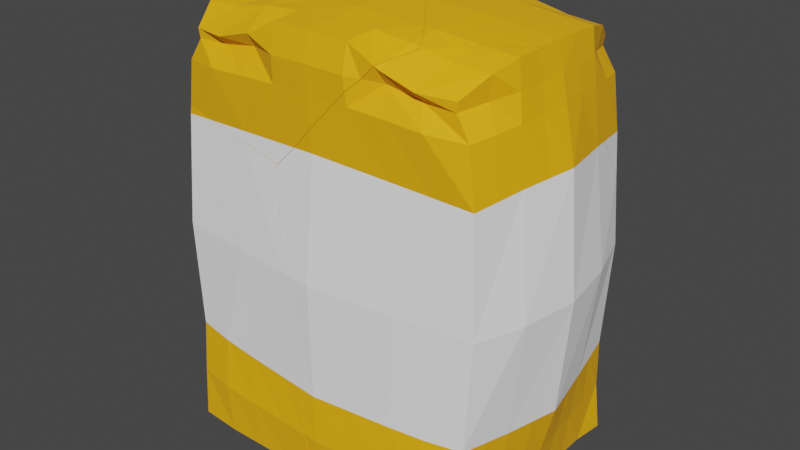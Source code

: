 # Source: Flour_broken.blend  (saved by Blender 2.82.7; exported with 4.5.12 LTS)
import bpy
from mathutils import Matrix  # noqa: F401  (used for matrix-valued properties, if any)

bpy.ops.wm.read_factory_settings(use_empty=True)
scene = bpy.context.scene
scene.name = 'Scene'

# ---- collections
col_collection = bpy.data.collections.new('Collection'); scene.collection.children.link(col_collection)

# ---- materials (node trees are filled in below, after node groups)
mat_material = bpy.data.materials.new('Material')
mat_material.alpha_threshold = 0.0
mat_material.use_transparent_shadow = False
mat_material.line_color = (0.0, 0.0, 0.0, 1.0)
mat_material_001 = bpy.data.materials.new('Material.001')
mat_material_001.use_transparent_shadow = False

# ---- material node trees
mat_material.use_nodes = True; mat_material.node_tree.nodes.clear()
_N = mat_material.node_tree.nodes; _L = mat_material.node_tree.links
n0 = _N.new('ShaderNodeOutputMaterial'); n0.name = 'Material Output'; n0.location = (300, 300)
n1 = _N.new('ShaderNodeBsdfPrincipled'); n1.name = 'Principled BSDF'; n1.location = (10, 300)
n1.distribution = 'GGX'
n1.subsurface_method = 'BURLEY'
n1.inputs[0].default_value = (1.0, 0.4568, 0.0, 1.0)
n1.inputs[2].default_value = 0.7486
n1.inputs[3].default_value = 1.45
n1.inputs[27].default_value = (0.0, 0.0, 0.0, 1.0)
n1.inputs[28].default_value = 1.0
_L.new(n1.outputs[0], n0.inputs[0])
n0.is_active_output = True
mat_material_001.use_nodes = True; mat_material_001.node_tree.nodes.clear()
_N = mat_material_001.node_tree.nodes; _L = mat_material_001.node_tree.links
n0 = _N.new('ShaderNodeOutputMaterial'); n0.name = 'Material Output'; n0.location = (300, 300)
n1 = _N.new('ShaderNodeBsdfPrincipled'); n1.name = 'Principled BSDF'; n1.location = (10, 300)
n1.distribution = 'GGX'
n1.subsurface_method = 'BURLEY'
n1.inputs[0].default_value = (1.0, 1.0, 1.0, 1.0)
n1.inputs[2].default_value = 0.8945
n1.inputs[3].default_value = 1.45
n1.inputs[27].default_value = (0.0, 0.0, 0.0, 1.0)
n1.inputs[28].default_value = 1.0
_L.new(n1.outputs[0], n0.inputs[0])
n0.is_active_output = True

# ---- world
world_world = bpy.data.worlds.new('World'); scene.world = world_world
world_world.use_nodes = True; world_world.node_tree.nodes.clear()
_N = world_world.node_tree.nodes; _L = world_world.node_tree.links
n0 = _N.new('ShaderNodeOutputWorld'); n0.name = 'World Output'; n0.location = (300, 300)
n1 = _N.new('ShaderNodeBackground'); n1.name = 'Background'; n1.location = (10, 300)
n1.inputs[0].default_value = (0.05088, 0.05088, 0.05088, 1.0)
_L.new(n1.outputs[0], n0.inputs[0])
n0.is_active_output = True
world_world.color = (0.05088, 0.05088, 0.05088)
world_world.use_sun_shadow = False
world_world.sun_shadow_jitter_overblur = 0.0

# ---- meshes
me_cube_cell_004 = bpy.data.meshes.new('Cube_cell.004')
me_cube_cell_004.from_pydata([(-0.8968, 1.248, -0.6618), (-0.8968, 1.248, 0.6582), (-6.872e-05, 1.424, 0.7079), (-1.013, 1.411, -0.001772), (-6.872e-05, 1.485, -0.001773), (-0.4545, 1.316, 0.7038), (-1.007, 1.4, -0.3332), (-1.007, 1.4, 0.3296), (-6.872e-05, 1.464, 0.3473), (-0.5273, 1.457, -0.001772), (-0.5205, 1.442, -0.3443), (-0.529, 0.7408, 0.6944), (-0.5205, 1.442, 0.3407), (-0.973, 1.054, 0.6622), (-0.6756, 1.255, 0.7074), (-0.9699, 1.355, -0.4965), (0.2519, 1.418, 0.7038), (-1.01, 1.408, 0.1639), (-6.872e-05, 1.444, 0.5178), (-6.872e-05, 1.475, -0.1763), (-0.2637, 1.471, -0.001772), (-0.252, 1.418, 0.7038), (-1.01, 1.408, -0.1675), (-0.973, 1.054, -0.6658), (-0.9699, 1.355, 0.493), (-0.6756, 1.255, -0.711), (-1.081, 1.086, -0.001771), (-6.872e-05, 1.093, 0.7319), (-6.872e-05, 1.475, 0.1728), (-0.77, 1.434, -0.001772), (-0.5239, 1.45, -0.173), (-0.5007, 1.415, -0.5156), (-0.2603, 1.453, -0.3476), (-0.7639, 1.419, -0.3387), (0.5006, 1.415, 0.5121), (0.2602, 1.453, 0.344), (-1.044, 1.076, 0.3395), (-1.044, 1.076, -0.343), (-0.7728, 0.7286, 0.6808), (-0.2645, 0.7515, 0.7063), (-0.5098, 1.076, 0.7185), (-0.5007, 1.415, 0.5121), (-0.5239, 1.45, 0.1695), (-0.2603, 1.453, 0.344), (-0.7639, 1.419, 0.3352), (-0.7669, 1.429, 0.1667), (-0.262, 1.462, 0.1711), (-0.2569, 1.436, 0.5149), (-0.259, 1.085, 0.7234), (-1.063, 1.081, -0.1724), (-1.011, 1.066, 0.5006), (0.2619, 1.462, 0.1711), (-0.7434, 1.368, -0.5124), (-0.262, 1.462, -0.1747), (-0.7669, 1.429, -0.1702), (0.2567, 1.436, 0.5149), (-1.063, 1.081, 0.1688), (-1.011, 1.066, -0.5042), (-0.7358, 1.064, 0.7168), (-0.7434, 1.368, 0.5089), (-0.8886, 1.189, 0.654), (-0.8886, 1.189, -0.6576), (-1.047, 1.249, -0.001772), (-6.872e-05, 1.257, 0.7428), (-1.026, 1.238, 0.3345), (-1.026, 1.238, -0.3381), (-0.4598, 1.233, 0.6529), (-0.2482, 1.251, 0.7367), (-1.036, 1.244, -0.1699), (-0.6769, 1.197, -0.6499), (-0.9476, 1.211, 0.4852), (0.248, 1.251, 0.7367), (-1.036, 1.244, 0.1664), (-0.9476, 1.211, -0.4887), (-0.6769, 1.197, 0.6464), (-0.1779, 0.6052, 0.4575), (0.2625, 1.466, 0.1072), (0.3113, 1.46, 0.1708), (0.03042, 1.473, -0.1761), (0.1794, 1.476, -0.001772), (0.443, 1.446, 0.3417), (0.509, 1.427, 0.4392), (-6.872e-05, 1.473, -0.2116), (-0.2576, 1.439, -0.4834), (-0.1278, 1.459, -0.3492), (-0.2924, 1.433, -0.518), (0.5515, 1.405, 0.5114), (0.472, 1.354, 0.6307), (0.4995, 1.367, 0.595), (0.4217, 1.332, 0.7038), (-0.4699, 1.349, -0.6436), (0.555, 1.396, 0.5254), (0.337, 1.243, 0.7015), (0.2534, 1.168, 0.7301), (0.1771, 1.087, 0.7261), (-0.5839, 1.28, -0.7094), (-0.5956, 1.21, -0.6524), (-0.7138, 1.113, -0.6942), (-0.7726, 1.062, -0.7119), (-6.872e-05, 0.9023, 0.724), (-0.1353, 0.7567, 0.7121), (-1.012, 0.7547, -0.6702), (-1.002, 0.7529, -0.6708), (-1.01, 0.7657, 0.6665), (-0.8068, 0.7269, 0.679), (-1.022, 0.757, -0.6213), (-1.046, 0.7624, -0.5111), (-1.079, 0.7701, -0.3521), (-1.078, 0.7759, 0.3484), (-1.045, 0.7709, 0.5074), (-1.112, 0.7779, -0.177), (-1.144, 0.7856, -0.00177), (-1.111, 0.7808, 0.1734), (-0.5326, 0.6747, 0.6992), (-0.3757, 0.6449, 0.709), (-0.2653, 0.6239, 0.7177), (0.2625, 1.466, 0.1072), (0.3113, 1.46, 0.1708), (-6.872e-05, 1.473, -0.2116), (0.03042, 1.473, -0.1761), (0.1794, 1.476, -0.001772), (0.443, 1.446, 0.3417), (0.509, 1.427, 0.4392), (-0.2576, 1.439, -0.4834), (-0.1278, 1.459, -0.3492), (-0.2924, 1.433, -0.518), (0.5515, 1.405, 0.5114), (0.4217, 1.332, 0.7038), (0.472, 1.354, 0.6307), (0.555, 1.396, 0.5254), (0.4995, 1.367, 0.595), (0.337, 1.243, 0.7015), (-0.4699, 1.349, -0.6436), (0.2534, 1.168, 0.7301), (0.1771, 1.087, 0.7261), (-0.5839, 1.28, -0.7094), (-0.5956, 1.21, -0.6524), (-0.7138, 1.113, -0.6942), (-0.7726, 1.062, -0.7119), (-6.872e-05, 0.9023, 0.724), (-0.1353, 0.7567, 0.7121), (-1.002, 0.7529, -0.6708), (-1.012, 0.7547, -0.6702), (-1.01, 0.7657, 0.6665), (-0.8068, 0.7269, 0.679), (-1.022, 0.757, -0.6213), (-1.046, 0.7624, -0.5111), (-1.079, 0.7701, -0.3521), (-1.045, 0.7709, 0.5074), (-1.078, 0.7759, 0.3484), (-1.112, 0.7779, -0.177), (-1.144, 0.7856, -0.00177), (-1.111, 0.7808, 0.1734), (-0.5326, 0.6747, 0.6992), (-0.3757, 0.6449, 0.709), (-0.2653, 0.6239, 0.7177)], [], [(59, 24, 1, 14), (74, 14, 1, 60), (73, 15, 0, 61), (72, 17, 3, 62), (71, 16, 2, 63), (55, 18, 2, 16), (54, 22, 3, 29), (53, 30, 9, 20), (52, 15, 6, 33), (51, 28, 8, 35), (70, 24, 7, 64), (69, 25, 135, 136), (68, 22, 6, 65), (67, 21, 5, 66), (47, 41, 5, 21), (46, 42, 12, 43), (45, 17, 7, 44), (42, 45, 44, 12), (9, 29, 45, 42), (29, 3, 17, 45), (28, 46, 43, 8), (4, 20, 46, 28), (20, 9, 42, 46), (18, 47, 21, 2), (8, 43, 47, 18), (43, 12, 41, 47), (39, 48, 40, 11), (63, 2, 21, 67), (62, 3, 22, 68), (61, 0, 25, 69), (60, 1, 24, 70), (31, 52, 33, 10), (25, 0, 15, 52), (19, 53, 20, 4), (32, 10, 30, 53), (30, 54, 29, 9), (10, 33, 54, 30), (33, 6, 22, 54), (34, 55, 16, 127, 128), (35, 8, 18, 55), (64, 7, 17, 72), (65, 6, 15, 73), (38, 58, 13, 143, 144), (11, 40, 58, 38), (66, 5, 14, 74), (41, 59, 14, 5), (12, 44, 59, 41), (44, 7, 24, 59), (40, 66, 74, 58), (37, 65, 73, 57), (36, 64, 72, 56), (13, 60, 70, 50), (23, 61, 69, 137, 138), (26, 62, 68, 49), (27, 63, 67, 48), (48, 67, 66, 40), (49, 68, 65, 37), (50, 70, 64, 36), (56, 72, 62, 26), (57, 73, 61, 23), (58, 74, 60, 13), (130, 87, 89, 92, 133, 94, 139, 100, 155, 75, 129), (118, 124, 32, 53, 19), (124, 123, 32), (110, 151, 26, 49), (153, 154, 115, 140, 39, 11), (116, 120, 4, 28, 51), (136, 137, 69), (155, 114, 113, 104, 103, 148, 149, 152, 111, 150, 147, 146, 145, 142, 141, 75), (101, 105, 106, 57, 23), (107, 110, 49, 37), (99, 134, 27), (151, 112, 56, 26), (123, 125, 31, 10, 32), (128, 88, 91, 126, 34), (112, 108, 36, 56), (109, 143, 13, 50), (132, 135, 25, 52, 31), (126, 122, 34), (108, 109, 50, 36), (121, 117, 51, 35), (93, 131, 71), (125, 132, 31), (134, 93, 71, 63, 27), (122, 121, 35, 55, 34), (144, 153, 11, 38), (117, 116, 51), (131, 127, 16, 71), (106, 107, 37, 57), (138, 102, 101, 23), (120, 119, 19, 4), (119, 118, 19), (140, 99, 27, 48, 39), (85, 83, 84, 82, 78, 79, 76, 77, 80, 81, 86, 129, 75, 141, 98, 97, 96, 95, 90)])
me_cube_cell_004.polygons.foreach_set('material_index', [0, 0, 0, 0, 0, 0, 0, 0, 0, 0, 0, 0, 0, 0, 0, 0, 0, 0, 0, 0, 0, 0, 0, 0, 0, 0, 0, 0, 0, 0, 0, 0, 0, 0, 0, 0, 0, 0, 0, 0, 0, 0, 0, 0, 0, 0, 0, 0, 0, 0, 0, 0, 0, 0, 0, 0, 0, 0, 0, 0, 0, 0, 0, 0, 0, 1, 0, 0, 0, 0, 0, 0, 0, 0, 0, 0, 0, 0, 0, 0, 0, 0, 0, 0, 0, 1, 0, 0, 0, 0, 0, 0, 0, 0])
_k = set([(76, 77), (76, 79), (77, 80), (78, 79), (78, 82), (80, 81), (81, 86), (82, 84), (83, 84), (83, 85), (85, 90), (86, 129), (87, 89), (87, 130), (88, 91), (88, 128), (89, 92), (90, 95), (91, 126), (92, 133), (93, 131), (93, 134), (94, 133), (94, 139), (95, 96), (96, 97), (97, 98), (98, 141), (99, 134), (99, 140), (100, 139), (100, 155), (101, 102), (101, 105), (102, 138), (103, 104), (103, 148), (104, 113), (105, 106), (106, 107), (107, 110), (108, 109), (108, 112), (109, 143), (110, 151), (111, 150), (111, 152), (112, 151), (113, 114), (114, 155), (115, 140), (115, 154), (116, 117), (116, 120), (117, 121), (118, 119), (118, 124), (119, 120), (121, 122), (122, 126), (123, 124), (123, 125), (125, 132), (127, 128), (127, 131), (129, 130), (132, 135), (135, 136), (136, 137), (137, 138), (141, 142), (142, 145), (143, 144), (144, 153), (145, 146), (146, 147), (147, 150), (148, 149), (149, 152), (153, 154)])
me_cube_cell_004.attributes.new('sharp_edge', 'BOOLEAN', 'EDGE').data.foreach_set('value', [ (min(e.vertices), max(e.vertices)) in _k for e in me_cube_cell_004.edges])
_uv = me_cube_cell_004.uv_layers.new(name='UVMap')
_uv.uv.foreach_set('vector', [0.8438, 0.7188, 0.875, 0.7188, 0.875, 0.75, 0.8438, 0.75, 0.6094, 0.9688, 0.625, 0.9688, 0.625, 1.0, 0.6094, 1.0, 0.6094, 0.2188, 0.625, 0.2188, 0.625, 0.25, 0.6094, 0.25, 0.6094, 0.09375, 0.625, 0.09375, 0.625, 0.125, 0.6094, 0.125, 0.6094, 0.8437, 0.625, 0.8438, 0.625, 0.875, 0.6094, 0.875, 0.7188, 0.7188, 0.75, 0.7188, 0.75, 0.75, 0.7188, 0.75, 0.8438, 0.5938, 0.875, 0.5938, 0.875, 0.625, 0.8438, 0.625, 0.7812, 0.5938, 0.8125, 0.5938, 0.8125, 0.625, 0.7812, 0.625, 0.8438, 0.5312, 0.875, 0.5312, 0.875, 0.5625, 0.8438, 0.5625, 0.7188, 0.6562, 0.75, 0.6562, 0.75, 0.6875, 0.7188, 0.6875, 0.6094, 0.03125, 0.625, 0.03125, 0.625, 0.0625, 0.6094, 0.0625, 0.6094, 0.2812, 0.625, 0.2812, 0.625, 0.2942, 0.6094, 0.293, 0.6094, 0.1562, 0.625, 0.1562, 0.625, 0.1875, 0.6094, 0.1875, 0.6094, 0.9062, 0.625, 0.9062, 0.625, 0.9375, 0.6094, 0.9375, 0.7812, 0.7188, 0.8125, 0.7188, 0.8125, 0.75, 0.7812, 0.75, 0.7812, 0.6562, 0.8125, 0.6562, 0.8125, 0.6875, 0.7812, 0.6875, 0.8438, 0.6562, 0.875, 0.6562, 0.875, 0.6875, 0.8438, 0.6875, 0.8125, 0.6562, 0.8438, 0.6562, 0.8438, 0.6875, 0.8125, 0.6875, 0.8125, 0.625, 0.8438, 0.625, 0.8438, 0.6562, 0.8125, 0.6562, 0.8438, 0.625, 0.875, 0.625, 0.875, 0.6562, 0.8438, 0.6562, 0.75, 0.6562, 0.7812, 0.6562, 0.7812, 0.6875, 0.75, 0.6875, 0.75, 0.625, 0.7812, 0.625, 0.7812, 0.6562, 0.75, 0.6562, 0.7812, 0.625, 0.8125, 0.625, 0.8125, 0.6562, 0.7812, 0.6562, 0.75, 0.7188, 0.7812, 0.7188, 0.7812, 0.75, 0.75, 0.75, 0.75, 0.6875, 0.7812, 0.6875, 0.7812, 0.7188, 0.75, 0.7188, 0.7812, 0.6875, 0.8125, 0.6875, 0.8125, 0.7188, 0.7812, 0.7188, 0.5625, 0.9062, 0.5938, 0.9062, 0.5938, 0.9375, 0.5625, 0.9375, 0.6094, 0.875, 0.625, 0.875, 0.625, 0.9062, 0.6094, 0.9062, 0.6094, 0.125, 0.625, 0.125, 0.625, 0.1562, 0.6094, 0.1562, 0.6094, 0.25, 0.625, 0.25, 0.625, 0.2812, 0.6094, 0.2812, 0.6094, 0.0, 0.625, 0.0, 0.625, 0.03125, 0.6094, 0.03125, 0.8125, 0.5312, 0.8438, 0.5312, 0.8438, 0.5625, 0.8125, 0.5625, 0.8438, 0.5, 0.875, 0.5, 0.875, 0.5312, 0.8438, 0.5312, 0.75, 0.5938, 0.7812, 0.5938, 0.7812, 0.625, 0.75, 0.625, 0.7812, 0.5625, 0.8125, 0.5625, 0.8125, 0.5938, 0.7812, 0.5938, 0.8125, 0.5938, 0.8438, 0.5938, 0.8438, 0.625, 0.8125, 0.625, 0.8125, 0.5625, 0.8438, 0.5625, 0.8438, 0.5938, 0.8125, 0.5938, 0.8438, 0.5625, 0.875, 0.5625, 0.875, 0.5938, 0.8438, 0.5938, 0.6875, 0.7188, 0.7188, 0.7188, 0.7188, 0.75, 0.6925, 0.75, 0.6875, 0.7381, 0.7188, 0.6875, 0.75, 0.6875, 0.75, 0.7188, 0.7188, 0.7188, 0.6094, 0.0625, 0.625, 0.0625, 0.625, 0.09375, 0.6094, 0.09375, 0.6094, 0.1875, 0.625, 0.1875, 0.625, 0.2188, 0.6094, 0.2188, 0.5625, 0.9688, 0.5938, 0.9688, 0.5938, 1.0, 0.5671, 1.0, 0.5625, 0.9731, 0.5625, 0.9375, 0.5938, 0.9375, 0.5938, 0.9688, 0.5625, 0.9688, 0.6094, 0.9375, 0.625, 0.9375, 0.625, 0.9688, 0.6094, 0.9688, 0.8125, 0.7188, 0.8438, 0.7188, 0.8438, 0.75, 0.8125, 0.75, 0.8125, 0.6875, 0.8438, 0.6875, 0.8438, 0.7188, 0.8125, 0.7188, 0.8438, 0.6875, 0.875, 0.6875, 0.875, 0.7188, 0.8438, 0.7188, 0.5938, 0.9375, 0.6094, 0.9375, 0.6094, 0.9688, 0.5938, 0.9688, 0.5938, 0.1875, 0.6094, 0.1875, 0.6094, 0.2188, 0.5938, 0.2188, 0.5938, 0.0625, 0.6094, 0.0625, 0.6094, 0.09375, 0.5938, 0.09375, 0.5938, 0.0, 0.6094, 0.0, 0.6094, 0.03125, 0.5938, 0.03125, 0.5938, 0.25, 0.6094, 0.25, 0.6094, 0.2812, 0.5996, 0.2812, 0.5938, 0.2764, 0.5938, 0.125, 0.6094, 0.125, 0.6094, 0.1562, 0.5938, 0.1562, 0.5938, 0.875, 0.6094, 0.875, 0.6094, 0.9062, 0.5938, 0.9062, 0.5938, 0.9062, 0.6094, 0.9062, 0.6094, 0.9375, 0.5938, 0.9375, 0.5938, 0.1562, 0.6094, 0.1562, 0.6094, 0.1875, 0.5938, 0.1875, 0.5938, 0.03125, 0.6094, 0.03125, 0.6094, 0.0625, 0.5938, 0.0625, 0.5938, 0.09375, 0.6094, 0.09375, 0.6094, 0.125, 0.5938, 0.125, 0.5938, 0.2188, 0.6094, 0.2188, 0.6094, 0.25, 0.5938, 0.25, 0.5938, 0.9688, 0.6094, 0.9688, 0.6094, 1.0, 0.5938, 1.0, 1.0, 0.8139, 0.8996, 0.6984, 0.6868, 0.4618, 0.793, 0.4693, 0.7835, 0.3768, 0.8865, 0.39, 0.3771, 0.3007, 0.3755, 0.1441, 0.3316, 0.0, 1.0, 0.0, 1.0, 0.8501, 0.75, 0.5874, 0.7653, 0.5625, 0.7812, 0.5625, 0.7812, 0.5938, 0.75, 0.5938, 0.7653, 0.5625, 0.7812, 0.5377, 0.7812, 0.5625, 0.5648, 0.1562, 0.5648, 0.125, 0.5938, 0.125, 0.5938, 0.1562, 0.5569, 0.9375, 0.554, 0.919, 0.5519, 0.906, 0.5625, 0.891, 0.5625, 0.9062, 0.5625, 0.9375, 0.7188, 0.6447, 0.7287, 0.625, 0.75, 0.625, 0.75, 0.6562, 0.7188, 0.6562, 0.6094, 0.293, 0.5996, 0.2812, 0.6094, 0.2812, 0.3316, 0.3316, 0.08121, 0.08121, 0.2464, 0.08695, 0.5351, 0.09884, 0.7493, 0.1061, 0.7979, 0.1999, 0.8458, 0.2936, 0.8945, 0.3968, 0.9435, 0.5, 0.9232, 0.6033, 0.9029, 0.7065, 0.8809, 0.8002, 0.8652, 0.0, 0.976, 0.1064, 1.0, 0.1371, 1.0, 1.0, 0.566, 0.25, 0.5658, 0.2404, 0.5654, 0.2188, 0.5938, 0.2188, 0.5938, 0.25, 0.5648, 0.1875, 0.5648, 0.1562, 0.5938, 0.1562, 0.5938, 0.1875, 0.5757, 0.875, 0.5938, 0.8536, 0.5938, 0.875, 0.5648, 0.125, 0.565, 0.09375, 0.5938, 0.09375, 0.5938, 0.125, 0.7812, 0.5377, 0.7858, 0.5312, 0.8125, 0.5312, 0.8125, 0.5625, 0.7812, 0.5625, 0.6875, 0.7381, 0.6849, 0.7323, 0.68, 0.7211, 0.6809, 0.7188, 0.6875, 0.7188, 0.565, 0.09375, 0.5653, 0.0625, 0.5938, 0.0625, 0.5938, 0.09375, 0.5662, 0.03125, 0.5671, 0.0, 0.5938, 0.0, 0.5938, 0.03125, 0.8125, 0.5104, 0.8308, 0.5, 0.8438, 0.5, 0.8438, 0.5312, 0.8125, 0.5312, 0.6809, 0.7188, 0.6875, 0.7055, 0.6875, 0.7188, 0.5653, 0.0625, 0.5662, 0.03125, 0.5938, 0.03125, 0.5938, 0.0625, 0.6968, 0.6875, 0.7129, 0.6562, 0.7188, 0.6562, 0.7188, 0.6875, 0.6016, 0.8438, 0.6094, 0.8306, 0.6094, 0.8437, 0.7858, 0.5312, 0.8125, 0.5104, 0.8125, 0.5312, 0.5938, 0.8536, 0.6016, 0.8438, 0.6094, 0.8437, 0.6094, 0.875, 0.5938, 0.875, 0.6875, 0.7055, 0.6968, 0.6875, 0.7188, 0.6875, 0.7188, 0.7188, 0.6875, 0.7188, 0.5625, 0.9731, 0.5569, 0.9375, 0.5625, 0.9375, 0.5625, 0.9688, 0.7129, 0.6562, 0.7188, 0.6447, 0.7188, 0.6562, 0.6094, 0.8306, 0.625, 0.8175, 0.625, 0.8438, 0.6094, 0.8437, 0.5654, 0.2188, 0.5648, 0.1875, 0.5938, 0.1875, 0.5938, 0.2188, 0.5938, 0.2764, 0.5658, 0.2513, 0.566, 0.25, 0.5938, 0.25, 0.7287, 0.625, 0.7464, 0.5938, 0.75, 0.5938, 0.75, 0.625, 0.7464, 0.5938, 0.75, 0.5874, 0.75, 0.5938, 0.5625, 0.891, 0.5757, 0.875, 0.5938, 0.875, 0.5938, 0.9062, 0.5625, 0.9062, 0.8642, 0.7541, 0.8326, 0.7296, 0.716, 0.6342, 0.6029, 0.5358, 0.5766, 0.5103, 0.4486, 0.3848, 0.3804, 0.3057, 0.3403, 0.2595, 0.2317, 0.1355, 0.1805, 0.06401, 0.1503, 0.01069, 0.1499, 0.0, 0.0, 0.0, 0.8629, 0.0, 0.8942, 0.4005, 0.8806, 0.471, 0.8487, 0.6064, 0.8923, 0.6886, 0.8419, 0.7903])
me_cube_cell_004.materials.append(mat_material)
me_cube_cell_004.materials.append(mat_material_001)
me_cube_cell_004.use_remesh_fix_poles = True
me_cube_cell_004.use_remesh_preserve_attributes = False
me_cube_cell_004.use_mirror_vertex_groups = False
me_cube_cell_004.update()
me_cube_cell_005 = bpy.data.meshes.new('Cube_cell.005')
me_cube_cell_005.from_pydata([(-1.025, -1.365, -0.7362), (-1.025, -1.365, 0.7417), (-1.001, -1.365, -0.0005407), (-6.866e-05, -1.365, -0.7504), (-1.06, 0.0102, 0.6955), (-1.06, 0.01019, -0.699), (-1.213, -0.005977, -0.001767), (-1.0, -1.365, 0.3465), (-0.5001, -1.365, -0.7504), (-1.017, 0.7164, 0.6673), (-1.017, -0.6876, -0.6992), (-1.0, -1.365, -0.3452), (-1.017, -0.6876, 0.7), (-1.017, 0.7164, -0.6708), (-0.5001, -1.365, 0.7608), (-0.5697, 0.002035, -0.7515), (-6.866e-05, -0.7488, -0.7785), (-1.157, 0.0001646, -0.3825), (-1.157, 0.0001673, 0.3789), (-1.149, -0.7487, -0.001764), (-1.149, 0.7621, -0.00177), (-0.5697, 0.002041, 0.748), (-0.529, -0.7201, 0.7539), (-1.081, 0.7462, 0.3493), (-1.081, -0.7273, 0.3554), (-1.081, -0.7273, -0.3575), (-0.529, -0.7202, -0.7499), (-1.081, 0.7462, -0.3529), (-1.115, 0.7542, 0.1738), (-1.049, 0.7313, 0.5083), (-1.049, 0.7313, -0.5118), (-1.115, 0.7542, -0.1773), (-1.0, -1.365, 0.5392), (-0.7501, -1.365, -0.7504), (-1.008, -1.026, -0.7294), (-1.001, -1.365, -0.1686), (0.2499, -1.365, -0.7504), (-0.2501, -1.365, 0.7608), (-6.866e-05, -1.057, -0.7859), (-1.075, -1.057, -0.001723), (-1.001, -1.365, 0.1669), (-0.2501, -1.365, -0.7504), (-1.0, -1.365, -0.5345), (-1.008, -1.026, 0.7357), (-0.7501, -1.365, 0.7608), (-0.7728, -0.7039, 0.7374), (-0.2645, -0.7345, 0.7684), (-0.5145, -1.043, 0.7826), (-1.115, -0.738, 0.1738), (-1.049, -0.7074, 0.5283), (-1.041, -1.046, 0.3558), (-1.049, -0.7075, -0.5285), (-1.115, -0.738, -0.1773), (-1.041, -1.046, -0.355), (-0.2645, -0.7345, -0.7642), (-0.7728, -0.7039, -0.7336), (-0.5145, -1.043, -0.7722), (0.2644, -0.7345, -0.7642), (0.2572, -1.05, -0.7791), (-0.7615, -1.034, -0.7644), (-0.2573, -1.05, -0.7791), (-1.058, -1.051, -0.1729), (-1.025, -1.036, -0.5415), (-1.025, -1.036, 0.5459), (-1.058, -1.051, 0.1702), (-0.2573, -1.05, 0.7895), (-0.7615, -1.034, 0.7749), (-0.1784, 0.6031, 0.4568), (-1.012, 0.7523, -0.6703), (-1.002, 0.7504, -0.6709), (-0.9632, 0.7191, -0.6738), (-1.011, 0.764, 0.6666), (-0.8141, 0.7266, 0.6785), (-1.046, 0.7601, -0.5112), (-1.079, 0.7679, -0.3522), (-1.078, 0.7741, 0.3485), (-1.045, 0.7691, 0.5074), (-1.112, 0.7758, -0.177), (-1.145, 0.7837, -0.00177), (-1.111, 0.7789, 0.1734), (-0.0876, -0.004749, -0.7926), (-0.5489, 0.3791, -0.7242), (-0.5327, 0.6729, 0.6993), (-0.2658, 0.622, 0.7178), (-0.2075, -0.003056, 0.7789), (-0.7989, 0.7237, 0.6796), (0.3349, -0.3178, -0.7658), (-6.86e-05, -0.07435, -0.7981), (0.3837, -0.728, -0.7577), (-0.1143, -0.7426, 0.7767), (0.461, -1.365, -0.7504), (0.4288, -1.045, -0.7745), (0.452, -1.273, -0.7581), (-0.03122, -1.365, 0.7608), (-0.08092, -1.055, 0.7942), (-0.07151, -1.116, 0.7888), (-1.012, 0.7523, -0.6703), (-1.002, 0.7504, -0.6709), (-0.9632, 0.7191, -0.6738), (-1.011, 0.764, 0.6666), (-0.8141, 0.7266, 0.6785), (-1.046, 0.7601, -0.5112), (-1.079, 0.7679, -0.3522), (-1.078, 0.7741, 0.3485), (-1.045, 0.7691, 0.5074), (-1.112, 0.7758, -0.177), (-1.145, 0.7837, -0.00177), (-1.111, 0.7789, 0.1734), (-0.0876, -0.004749, -0.7926), (-0.5489, 0.3791, -0.7242), (-0.5327, 0.6729, 0.6993), (-0.2658, 0.622, 0.7178), (-0.2075, -0.003056, 0.7789), (-0.7989, 0.7237, 0.6796), (-6.86e-05, -0.07435, -0.7981), (0.3349, -0.3178, -0.7658), (0.3837, -0.728, -0.7577), (-0.1143, -0.7426, 0.7767), (0.4288, -1.045, -0.7745), (0.452, -1.273, -0.7581), (0.461, -1.365, -0.7504), (-0.03122, -1.365, 0.7608), (-0.08092, -1.055, 0.7942), (-0.07151, -1.116, 0.7888)], [], [(26, 15, 108, 114, 16, 54), (25, 17, 5, 10, 51), (24, 18, 6, 19, 48), (22, 21, 4, 12, 45), (66, 45, 12, 43), (65, 46, 22, 47), (18, 23, 28, 20, 6), (4, 9, 29, 23, 18), (64, 48, 19, 39), (63, 49, 24, 50), (12, 4, 18, 24, 49), (62, 51, 10, 34), (61, 52, 25, 53), (19, 6, 17, 25, 52), (120, 121, 37, 14, 44, 1, 32, 7, 40, 2, 35, 11, 42, 0, 33, 8, 41, 3, 36), (119, 118, 116, 115, 67, 111, 84, 89, 94, 123, 93, 90), (15, 109, 108), (5, 13, 98, 109, 15), (60, 54, 16, 38), (59, 55, 26, 56), (10, 5, 15, 26, 55), (58, 57, 88, 91), (16, 114, 86, 88, 57), (17, 27, 30, 13, 5), (6, 20, 31, 27, 17), (21, 110, 113, 100, 9, 4), (31, 105, 102, 27), (20, 106, 105, 31), (13, 96, 69, 98), (29, 104, 103, 23), (9, 71, 104, 29), (28, 107, 106, 20), (23, 103, 107, 28), (30, 101, 96, 13), (27, 102, 101, 30), (36, 58, 91, 92, 120), (3, 38, 58, 36), (38, 16, 57, 58), (33, 59, 56, 8), (34, 33, 0), (34, 10, 55, 59), (41, 60, 38, 3), (8, 56, 60, 41), (56, 26, 54, 60), (35, 61, 53, 11), (2, 39, 61, 35), (39, 19, 52, 61), (42, 34, 0), (11, 53, 62, 42), (53, 25, 51, 62), (32, 63, 50, 7), (43, 32, 1), (43, 12, 49, 63), (40, 64, 39, 2), (7, 50, 64, 40), (50, 24, 48, 64), (37, 65, 47, 14), (44, 43, 1), (14, 47, 66, 44), (47, 22, 45, 66), (34, 59, 33), (42, 62, 34), (43, 63, 32), (44, 66, 43), (115, 87, 80, 81, 70, 97, 67), (112, 83, 110, 21), (97, 68, 73, 74, 77, 78, 79, 75, 76, 99, 72, 85, 82, 111, 67), (100, 71, 9), (121, 95, 122, 65, 37), (122, 117, 46, 65), (117, 112, 21, 22, 46)])
me_cube_cell_005.polygons.foreach_set('material_index', [1, 1, 1, 1, 0, 0, 1, 1, 0, 0, 1, 0, 0, 1, 0, 0, 1, 1, 0, 0, 1, 0, 1, 1, 1, 1, 0, 0, 0, 0, 0, 0, 0, 0, 0, 0, 0, 0, 0, 0, 0, 0, 0, 0, 0, 0, 0, 0, 0, 0, 0, 0, 0, 0, 0, 0, 0, 0, 0, 0, 0, 0, 0, 0, 0, 1, 0, 0, 0, 0, 1])
_k = set([(68, 73), (68, 97), (69, 96), (69, 98), (70, 81), (70, 97), (71, 100), (71, 104), (72, 85), (72, 99), (73, 74), (74, 77), (75, 76), (75, 79), (76, 99), (77, 78), (78, 79), (80, 81), (80, 87), (82, 85), (82, 111), (83, 110), (83, 112), (84, 89), (84, 111), (86, 88), (86, 114), (87, 115), (88, 91), (89, 94), (90, 93), (90, 119), (91, 92), (92, 120), (93, 123), (94, 123), (95, 121), (95, 122), (96, 101), (98, 109), (100, 113), (101, 102), (102, 105), (103, 104), (103, 107), (105, 106), (106, 107), (108, 109), (108, 114), (110, 113), (112, 117), (115, 116), (116, 118), (117, 122), (118, 119), (120, 121)])
me_cube_cell_005.attributes.new('sharp_edge', 'BOOLEAN', 'EDGE').data.foreach_set('value', [ (min(e.vertices), max(e.vertices)) in _k for e in me_cube_cell_005.edges])
_uv = me_cube_cell_005.uv_layers.new(name='UVMap')
_uv.uv.foreach_set('vector', [0.4375, 0.3125, 0.5, 0.3125, 0.5, 0.3654, 0.4942, 0.375, 0.4375, 0.375, 0.4375, 0.3438, 0.4375, 0.1875, 0.5, 0.1875, 0.5, 0.25, 0.4375, 0.25, 0.4375, 0.2188, 0.4375, 0.0625, 0.5, 0.0625, 0.5, 0.125, 0.4375, 0.125, 0.4375, 0.09375, 0.4375, 0.9375, 0.5, 0.9375, 0.5, 1.0, 0.4375, 1.0, 0.4375, 0.9688, 0.4062, 0.9688, 0.4375, 0.9688, 0.4375, 1.0, 0.4062, 1.0, 0.4062, 0.9062, 0.4375, 0.9062, 0.4375, 0.9375, 0.4062, 0.9375, 0.5, 0.0625, 0.5625, 0.0625, 0.5625, 0.09375, 0.5625, 0.125, 0.5, 0.125, 0.5, 0.0, 0.5625, 0.0, 0.5625, 0.03125, 0.5625, 0.0625, 0.5, 0.0625, 0.4062, 0.09375, 0.4375, 0.09375, 0.4375, 0.125, 0.4062, 0.125, 0.4062, 0.03125, 0.4375, 0.03125, 0.4375, 0.0625, 0.4062, 0.0625, 0.4375, 0.0, 0.5, 0.0, 0.5, 0.0625, 0.4375, 0.0625, 0.4375, 0.03125, 0.4062, 0.2188, 0.4375, 0.2188, 0.4375, 0.25, 0.4062, 0.25, 0.4062, 0.1562, 0.4375, 0.1562, 0.4375, 0.1875, 0.4062, 0.1875, 0.4375, 0.125, 0.5, 0.125, 0.5, 0.1875, 0.4375, 0.1875, 0.4375, 0.1562, 0.3076, 0.5, 0.2461, 0.75, 0.2188, 0.75, 0.1875, 0.75, 0.1562, 0.75, 0.125, 0.75, 0.125, 0.7188, 0.125, 0.6875, 0.125, 0.6562, 0.125, 0.625, 0.125, 0.5938, 0.125, 0.5625, 0.125, 0.5312, 0.125, 0.5, 0.1562, 0.5, 0.1875, 0.5, 0.2188, 0.5, 0.25, 0.5, 0.2812, 0.5, 1.0, 0.9296, 0.7552, 0.6973, 0.4735, 0.4028, 0.0646, 0.0, 1.0, 1.0, 0.3309, 0.3309, 0.4819, 0.1743, 0.8484, 0.1796, 0.9566, 0.1347, 0.8517, 0.0, 0.9751, 0.04488, 0.9753, 0.9355, 0.5, 0.3125, 0.5319, 0.3125, 0.5, 0.3654, 0.5, 0.25, 0.5625, 0.25, 0.5625, 0.2569, 0.5319, 0.3125, 0.5, 0.3125, 0.4062, 0.3438, 0.4375, 0.3438, 0.4375, 0.375, 0.4062, 0.375, 0.4062, 0.2812, 0.4375, 0.2812, 0.4375, 0.3125, 0.4062, 0.3125, 0.4375, 0.25, 0.5, 0.25, 0.5, 0.3125, 0.4375, 0.3125, 0.4375, 0.2812, 0.4062, 0.4062, 0.4375, 0.4062, 0.4375, 0.4203, 0.4062, 0.4271, 0.4375, 0.375, 0.4942, 0.375, 0.4729, 0.413, 0.4375, 0.4203, 0.4375, 0.4062, 0.5, 0.1875, 0.5625, 0.1875, 0.5625, 0.2188, 0.5625, 0.25, 0.5, 0.25, 0.5, 0.125, 0.5625, 0.125, 0.5625, 0.1562, 0.5625, 0.1875, 0.5, 0.1875, 0.5, 0.9375, 0.5568, 0.9375, 0.5622, 0.9721, 0.5625, 0.974, 0.5625, 1.0, 0.5, 1.0, 0.5625, 0.1562, 0.5646, 0.1562, 0.5646, 0.1875, 0.5625, 0.1875, 0.5625, 0.125, 0.5646, 0.125, 0.5646, 0.1562, 0.5625, 0.1562, 0.5625, 0.25, 0.5658, 0.25, 0.5656, 0.2513, 0.5625, 0.2569, 0.5625, 0.03125, 0.566, 0.03125, 0.5651, 0.0625, 0.5625, 0.0625, 0.5625, 0.0, 0.5669, 0.0, 0.566, 0.03125, 0.5625, 0.03125, 0.5625, 0.09375, 0.5649, 0.09375, 0.5646, 0.125, 0.5625, 0.125, 0.5625, 0.0625, 0.5651, 0.0625, 0.5649, 0.09375, 0.5625, 0.09375, 0.5625, 0.2188, 0.5652, 0.2188, 0.5658, 0.25, 0.5625, 0.25, 0.5625, 0.1875, 0.5646, 0.1875, 0.5652, 0.2188, 0.5625, 0.2188, 0.375, 0.4062, 0.4062, 0.4062, 0.4062, 0.4271, 0.384, 0.4311, 0.375, 0.4326, 0.375, 0.375, 0.4062, 0.375, 0.4062, 0.4062, 0.375, 0.4062, 0.4062, 0.375, 0.4375, 0.375, 0.4375, 0.4062, 0.4062, 0.4062, 0.375, 0.2812, 0.4062, 0.2812, 0.4062, 0.3125, 0.375, 0.3125, 0.4062, 0.25, 0.375, 0.2812, 0.375, 0.25, 0.4062, 0.25, 0.4375, 0.25, 0.4375, 0.2812, 0.4062, 0.2812, 0.375, 0.3438, 0.4062, 0.3438, 0.4062, 0.375, 0.375, 0.375, 0.375, 0.3125, 0.4062, 0.3125, 0.4062, 0.3438, 0.375, 0.3438, 0.4062, 0.3125, 0.4375, 0.3125, 0.4375, 0.3438, 0.4062, 0.3438, 0.375, 0.1562, 0.4062, 0.1562, 0.4062, 0.1875, 0.375, 0.1875, 0.375, 0.125, 0.4062, 0.125, 0.4062, 0.1562, 0.375, 0.1562, 0.4062, 0.125, 0.4375, 0.125, 0.4375, 0.1562, 0.4062, 0.1562, 0.375, 0.2188, 0.4062, 0.25, 0.375, 0.25, 0.375, 0.1875, 0.4062, 0.1875, 0.4062, 0.2188, 0.375, 0.2188, 0.4062, 0.1875, 0.4375, 0.1875, 0.4375, 0.2188, 0.4062, 0.2188, 0.375, 0.03125, 0.4062, 0.03125, 0.4062, 0.0625, 0.375, 0.0625, 0.4062, 0.0, 0.375, 0.03125, 0.375, 0.0, 0.4062, 0.0, 0.4375, 0.0, 0.4375, 0.03125, 0.4062, 0.03125, 0.375, 0.09375, 0.4062, 0.09375, 0.4062, 0.125, 0.375, 0.125, 0.375, 0.0625, 0.4062, 0.0625, 0.4062, 0.09375, 0.375, 0.09375, 0.4062, 0.0625, 0.4375, 0.0625, 0.4375, 0.09375, 0.4062, 0.09375, 0.375, 0.9062, 0.4062, 0.9062, 0.4062, 0.9375, 0.375, 0.9375, 0.375, 0.9688, 0.4062, 1.0, 0.375, 1.0, 0.375, 0.9375, 0.4062, 0.9375, 0.4062, 0.9688, 0.375, 0.9688, 0.4062, 0.9375, 0.4375, 0.9375, 0.4375, 0.9688, 0.4062, 0.9688, 0.4062, 0.25, 0.4062, 0.2812, 0.375, 0.2812, 0.375, 0.2188, 0.4062, 0.2188, 0.4062, 0.25, 0.4062, 0.0, 0.4062, 0.03125, 0.375, 0.03125, 0.375, 0.9688, 0.4062, 0.9688, 0.4062, 1.0, 1.0, 0.9354, 0.7682, 0.7283, 0.7115, 0.6675, 0.4238, 0.3274, 0.1623, 0.02743, 0.1371, 0.0, 1.0, 0.0, 0.5, 0.8978, 0.5518, 0.906, 0.5568, 0.9375, 0.5, 0.9375, 0.1371, 0.1371, 0.1354, 0.128, 0.2245, 0.1075, 0.3136, 0.08759, 0.4127, 0.06906, 0.5117, 0.05053, 0.6252, 0.09493, 0.7385, 0.139, 0.8422, 0.1823, 0.9461, 0.2263, 0.9961, 0.4134, 0.4279, 0.4279, 0.7138, 0.3778, 1.0, 0.3309, 1.0, 1.0, 0.5625, 0.974, 0.5669, 1.0, 0.5625, 1.0, 0.375, 0.8789, 0.4001, 0.8837, 0.4062, 0.8848, 0.4062, 0.9062, 0.375, 0.9062, 0.4062, 0.8848, 0.4375, 0.8885, 0.4375, 0.9062, 0.4062, 0.9062, 0.4375, 0.8885, 0.5, 0.8978, 0.5, 0.9375, 0.4375, 0.9375, 0.4375, 0.9062])
me_cube_cell_005.materials.append(mat_material)
me_cube_cell_005.materials.append(mat_material_001)
me_cube_cell_005.use_remesh_fix_poles = True
me_cube_cell_005.use_remesh_preserve_attributes = False
me_cube_cell_005.use_mirror_vertex_groups = False
me_cube_cell_005.update()
me_cube_cell_001 = bpy.data.meshes.new('Cube_cell.001')
me_cube_cell_001.from_pydata([(1.025, -1.365, -0.7694), (0.8966, 1.248, 0.6582), (1.025, -1.365, 0.7417), (1.059, 0.01019, -0.699), (1.059, 0.0102, 0.6955), (-6.89e-05, -1.365, 0.7608), (1.001, -1.365, 0.005216), (1.213, -0.005977, -0.001767), (-6.89e-05, -0.005975, 0.7965), (1.017, -0.6876, -0.6992), (1.017, -0.6876, 0.7), (1.007, 1.4, 0.3296), (0.4999, -1.365, 0.7608), (0.9999, -1.365, -0.3726), (0.4999, -1.365, -0.7504), (1.017, 0.7164, 0.6673), (0.4544, 1.316, 0.7038), (0.9999, -1.365, 0.3749), (1.157, 0.0001673, 0.3789), (1.157, 0.0001646, -0.3825), (1.149, -0.7487, -0.001661), (1.149, 0.7621, -0.00177), (0.5696, 0.002041, 0.748), (-6.89e-05, -0.7488, 0.783), (-6.89e-05, 0.7622, 0.7182), (0.5289, 0.7408, 0.6944), (0.5289, -0.7201, 0.7539), (1.081, 0.7462, -0.3529), (1.081, -0.7273, -0.3575), (1.081, -0.7273, 0.3554), (0.5289, -0.7202, -0.7499), (1.081, 0.7462, 0.3493), (0.9697, 1.355, 0.493), (1.01, 1.408, 0.1639), (0.9729, 1.054, 0.6622), (0.6755, 1.255, 0.7074), (1.081, 1.086, -0.001771), (0.2644, 0.7515, 0.7063), (0.7727, 0.7286, 0.6808), (0.5096, 1.076, 0.7185), (1.115, 0.7542, -0.1773), (1.049, 0.7313, 0.5083), (1.115, 0.7542, 0.1738), (1.044, 1.076, 0.3395), (1.063, 1.081, 0.1688), (0.7356, 1.064, 0.7168), (0.7432, 1.368, 0.5089), (0.2589, 1.085, 0.7234), (1.011, 1.066, 0.5006), (1.008, -1.026, -0.7294), (1.008, -1.026, 0.7357), (0.7499, -1.365, 0.7608), (0.9999, -1.365, -0.5615), (1.0, -1.365, 0.1941), (1.075, -1.057, 0.002102), (-6.89e-05, -1.057, 0.7963), (0.2499, -1.365, 0.7608), (1.0, -1.365, -0.1837), (0.7499, -1.365, -0.7504), (0.9999, -1.365, 0.5392), (0.2644, -0.7345, 0.7684), (0.7727, -0.7039, 0.7374), (0.5144, -1.043, 0.7826), (1.115, -0.738, -0.1775), (1.049, -0.7075, -0.5285), (1.041, -1.046, -0.3654), (1.049, -0.7074, 0.5283), (1.115, -0.738, 0.1742), (1.041, -1.046, 0.3639), (0.7727, -0.7039, -0.7336), (0.5144, -1.043, -0.7722), (0.7613, -1.034, -0.7644), (1.058, -1.051, 0.186), (1.024, -1.036, 0.5459), (1.024, -1.036, -0.5415), (1.058, -1.051, -0.1818), (0.7613, -1.034, 0.7749), (0.2572, -1.05, 0.7895), (0.8885, 1.189, 0.654), (1.047, 1.249, -0.001772), (0.4596, 1.233, 0.6529), (1.026, 1.238, 0.3345), (1.036, 1.244, 0.1664), (0.6767, 1.197, 0.6464), (0.9475, 1.211, 0.4852), (-0.1765, 0.6038, 0.4572), (1.003, 1.408, 0.164), (1.01, 1.408, 0.1579), (0.8068, 1.416, 0.3342), (0.7599, 1.409, 0.368), (0.5791, 1.4, 0.511), (0.4711, 1.352, 0.6345), (0.4235, 1.331, 0.7038), (1.046, 1.248, -0.009801), (1.045, 1.257, -0.001772), (0.5567, 1.395, 0.5256), (0.34, 1.243, 0.7003), (0.2536, 1.165, 0.7299), (0.18, 1.087, 0.726), (1.063, 1.081, -0.1678), (1.062, 1.103, -0.1481), (1.067, 0.8743, -0.349), (1.063, 1.076, -0.1725), (1.059, 0.736, -0.4615), (-6.89e-05, 0.899, 0.7239), (-0.1321, 0.7569, 0.7123), (1.032, 0.4547, -0.6813), (0.642, 0.003241, -0.7438), (-0.2638, 0.6222, 0.718), (-0.2056, -0.003083, 0.779), (0.5649, -0.08031, -0.7513), (0.4632, -0.1859, -0.7572), (0.3367, -0.3184, -0.7656), (0.3502, -0.4353, -0.7623), (0.3854, -0.7279, -0.7576), (-0.1125, -0.7427, 0.7768), (0.4628, -1.365, -0.7504), (0.4305, -1.045, -0.7744), (-0.02956, -1.365, 0.7608), (-0.0792, -1.055, 0.7942), (1.003, 1.408, 0.164), (1.01, 1.408, 0.1579), (0.8068, 1.416, 0.3342), (0.5791, 1.4, 0.511), (0.7599, 1.409, 0.368), (0.4235, 1.331, 0.7038), (0.4711, 1.352, 0.6345), (1.045, 1.257, -0.001772), (1.046, 1.248, -0.009801), (0.5567, 1.395, 0.5256), (0.34, 1.243, 0.7003), (0.2536, 1.165, 0.7299), (0.18, 1.087, 0.726), (1.063, 1.081, -0.1678), (1.062, 1.103, -0.1481), (1.063, 1.076, -0.1725), (1.067, 0.8743, -0.349), (1.059, 0.736, -0.4615), (-6.89e-05, 0.899, 0.7239), (-0.1321, 0.7569, 0.7123), (1.032, 0.4547, -0.6813), (0.642, 0.003241, -0.7438), (0.5649, -0.08031, -0.7513), (-0.2638, 0.6222, 0.718), (-0.0792, -1.055, 0.7942), (-0.02956, -1.365, 0.7608), (-0.2056, -0.003083, 0.779), (0.4632, -0.1859, -0.7572), (0.3367, -0.3184, -0.7656), (0.3502, -0.4353, -0.7623), (0.3854, -0.7279, -0.7576), (0.4305, -1.045, -0.7744), (-0.1125, -0.7427, 0.7768), (0.4628, -1.365, -0.7504)], [], [(84, 32, 1, 78), (30, 142, 141, 3, 9, 69), (29, 18, 4, 10, 66), (28, 19, 7, 20, 63), (85, 129, 90, 89, 88, 86, 87, 94, 93, 134, 99, 102, 101, 103, 106, 107, 110, 147, 148), (26, 22, 8, 23, 60), (46, 123, 95, 126, 16, 35), (22, 25, 37, 24, 8), (4, 15, 38, 25, 22), (83, 35, 16, 80), (77, 60, 23, 55), (76, 61, 26, 62), (10, 4, 22, 26, 61), (23, 8, 146, 152), (19, 27, 40, 21, 7), (3, 140, 137, 27, 19), (75, 63, 20, 54), (74, 64, 28, 65), (9, 3, 19, 28, 64), (73, 66, 10, 50), (72, 67, 29, 68), (20, 7, 18, 29, 67), (71, 69, 9, 49), (18, 31, 41, 15, 4), (7, 21, 42, 31, 18), (82, 33, 11, 81), (8, 24, 139, 108, 146), (24, 138, 139), (42, 44, 43, 31), (21, 36, 44, 42), (79, 127, 121, 33, 82), (38, 45, 39, 25), (15, 34, 45, 38), (78, 1, 35, 83), (33, 120, 122, 11), (32, 46, 35, 1), (11, 122, 124, 46, 32), (37, 47, 132, 138, 24), (25, 39, 47, 37), (80, 16, 92, 130), (40, 135, 133, 36, 21), (27, 136, 135, 40), (41, 48, 34, 15), (31, 43, 48, 41), (81, 11, 32, 84), (58, 49, 0), (14, 70, 71, 58), (70, 30, 69, 71), (53, 72, 68, 17), (6, 54, 72, 53), (54, 20, 67, 72), (59, 50, 2), (17, 68, 73, 59), (68, 29, 66, 73), (52, 74, 65, 13), (49, 52, 0), (49, 9, 64, 74), (57, 75, 54, 6), (13, 65, 75, 57), (65, 28, 63, 75), (5, 55, 144, 145), (55, 23, 152, 144), (51, 76, 62, 12), (50, 51, 2), (50, 10, 61, 76), (56, 77, 55, 5), (12, 62, 77, 56), (62, 26, 60, 77), (58, 71, 49), (59, 73, 50), (49, 74, 52), (50, 76, 51), (43, 81, 84, 48), (39, 80, 130, 131, 47), (34, 78, 83, 45), (36, 79, 82, 44), (44, 82, 81, 43), (45, 83, 80, 39), (47, 131, 132), (48, 84, 78, 34), (118, 119, 115, 109, 143, 85, 148, 149, 114, 117, 153), (128, 127, 79), (145, 116, 14, 58, 0, 52, 13, 57, 6, 53, 17, 59, 2, 51, 12, 56, 5), (116, 151, 70, 14), (151, 150, 30, 70), (137, 136, 27), (150, 113, 112, 111, 142, 30), (121, 120, 33), (85, 143, 105, 104, 98, 97, 96, 125, 91, 129), (124, 123, 46), (141, 140, 3), (133, 100, 128, 79, 36), (126, 92, 16)])
me_cube_cell_001.polygons.foreach_set('material_index', [0, 1, 1, 1, 0, 1, 0, 1, 1, 0, 0, 0, 1, 1, 1, 1, 0, 0, 1, 0, 0, 1, 0, 1, 1, 0, 1, 0, 0, 0, 0, 0, 0, 0, 0, 0, 0, 0, 0, 0, 0, 0, 0, 0, 0, 0, 0, 0, 0, 0, 0, 0, 0, 0, 0, 0, 0, 0, 0, 0, 0, 0, 0, 0, 0, 0, 0, 0, 0, 0, 0, 0, 0, 0, 0, 0, 0, 0, 0, 0, 0, 0, 0, 0, 0, 0, 1, 0, 0, 0, 1, 0, 0])
_k = set([(86, 87), (86, 88), (87, 94), (88, 89), (89, 90), (90, 129), (91, 125), (91, 129), (92, 126), (92, 130), (93, 94), (93, 134), (95, 123), (95, 126), (96, 97), (96, 125), (97, 98), (98, 104), (99, 102), (99, 134), (100, 128), (100, 133), (101, 102), (101, 103), (103, 106), (104, 105), (105, 143), (106, 107), (107, 110), (108, 139), (108, 146), (109, 115), (109, 143), (110, 147), (111, 112), (111, 142), (112, 113), (113, 150), (114, 117), (114, 149), (115, 119), (116, 145), (116, 151), (117, 153), (118, 119), (118, 153), (120, 121), (120, 122), (121, 127), (122, 124), (123, 124), (127, 128), (130, 131), (131, 132), (132, 138), (133, 135), (135, 136), (136, 137), (137, 140), (138, 139), (140, 141), (141, 142), (144, 145), (144, 152), (146, 152), (147, 148), (148, 149), (150, 151)])
me_cube_cell_001.attributes.new('sharp_edge', 'BOOLEAN', 'EDGE').data.foreach_set('value', [ (min(e.vertices), max(e.vertices)) in _k for e in me_cube_cell_001.edges])
_uv = me_cube_cell_001.uv_layers.new(name='UVMap')
_uv.uv.foreach_set('vector', [0.6094, 0.7188, 0.625, 0.7188, 0.625, 0.75, 0.6094, 0.75, 0.4375, 0.4375, 0.4929, 0.4375, 0.5, 0.4467, 0.5, 0.5, 0.4375, 0.5, 0.4375, 0.4688, 0.4375, 0.6875, 0.5, 0.6875, 0.5, 0.75, 0.4375, 0.75, 0.4375, 0.7188, 0.4375, 0.5625, 0.5, 0.5625, 0.5, 0.625, 0.4375, 0.625, 0.4375, 0.5938, 0.0, 0.0, 0.8495, 0.0, 0.8546, 0.03118, 0.8646, 0.3299, 0.8714, 0.4013, 0.8638, 0.7536, 0.8632, 0.7661, 0.9124, 0.1029, 0.9174, 0.1095, 0.7744, 0.0, 0.7758, 0.02314, 0.7761, 0.02863, 0.78, 0.2273, 0.7713, 0.3428, 0.7412, 0.5551, 0.3029, 0.1858, 0.2165, 0.1077, 1.0, 0.8977, 0.9355, 0.9355, 0.4375, 0.8125, 0.5, 0.8125, 0.5, 0.875, 0.4375, 0.875, 0.4375, 0.8438, 0.6562, 0.7188, 0.6774, 0.7188, 0.6797, 0.7211, 0.6875, 0.7387, 0.6875, 0.75, 0.6562, 0.75, 0.5, 0.8125, 0.5625, 0.8125, 0.5625, 0.8438, 0.5625, 0.875, 0.5, 0.875, 0.5, 0.75, 0.5625, 0.75, 0.5625, 0.7812, 0.5625, 0.8125, 0.5, 0.8125, 0.6094, 0.7812, 0.625, 0.7812, 0.625, 0.8125, 0.6094, 0.8125, 0.4062, 0.8438, 0.4375, 0.8438, 0.4375, 0.875, 0.4062, 0.875, 0.4062, 0.7812, 0.4375, 0.7812, 0.4375, 0.8125, 0.4062, 0.8125, 0.4375, 0.75, 0.5, 0.75, 0.5, 0.8125, 0.4375, 0.8125, 0.4375, 0.7812, 0.4375, 0.875, 0.5, 0.875, 0.5, 0.8975, 0.4375, 0.8883, 0.5, 0.5625, 0.5625, 0.5625, 0.5625, 0.5938, 0.5625, 0.625, 0.5, 0.625, 0.5, 0.5, 0.5393, 0.5, 0.5625, 0.5411, 0.5625, 0.5625, 0.5, 0.5625, 0.4062, 0.5938, 0.4375, 0.5938, 0.4375, 0.625, 0.4062, 0.625, 0.4062, 0.5312, 0.4375, 0.5312, 0.4375, 0.5625, 0.4062, 0.5625, 0.4375, 0.5, 0.5, 0.5, 0.5, 0.5625, 0.4375, 0.5625, 0.4375, 0.5312, 0.4062, 0.7188, 0.4375, 0.7188, 0.4375, 0.75, 0.4062, 0.75, 0.4062, 0.6562, 0.4375, 0.6562, 0.4375, 0.6875, 0.4062, 0.6875, 0.4375, 0.625, 0.5, 0.625, 0.5, 0.6875, 0.4375, 0.6875, 0.4375, 0.6562, 0.4062, 0.4688, 0.4375, 0.4688, 0.4375, 0.5, 0.4062, 0.5, 0.5, 0.6875, 0.5625, 0.6875, 0.5625, 0.7188, 0.5625, 0.75, 0.5, 0.75, 0.5, 0.625, 0.5625, 0.625, 0.5625, 0.6562, 0.5625, 0.6875, 0.5, 0.6875, 0.6094, 0.6562, 0.625, 0.6562, 0.625, 0.6875, 0.6094, 0.6875, 0.5, 0.875, 0.5625, 0.875, 0.5625, 0.8906, 0.5518, 0.9058, 0.5, 0.8975, 0.5625, 0.875, 0.5754, 0.875, 0.5625, 0.8906, 0.5625, 0.6562, 0.5938, 0.6562, 0.5938, 0.6875, 0.5625, 0.6875, 0.5625, 0.625, 0.5938, 0.625, 0.5938, 0.6562, 0.5625, 0.6562, 0.6094, 0.625, 0.6101, 0.625, 0.625, 0.6551, 0.625, 0.6562, 0.6094, 0.6562, 0.5625, 0.7812, 0.5938, 0.7812, 0.5938, 0.8125, 0.5625, 0.8125, 0.5625, 0.75, 0.5938, 0.75, 0.5938, 0.7812, 0.5625, 0.7812, 0.6094, 0.75, 0.625, 0.75, 0.625, 0.7812, 0.6094, 0.7812, 0.625, 0.6562, 0.6259, 0.6562, 0.6507, 0.6875, 0.625, 0.6875, 0.625, 0.7188, 0.6562, 0.7188, 0.6562, 0.75, 0.625, 0.75, 0.625, 0.6875, 0.6507, 0.6875, 0.6562, 0.6934, 0.6562, 0.7188, 0.625, 0.7188, 0.5625, 0.8438, 0.5938, 0.8438, 0.5938, 0.8533, 0.5754, 0.875, 0.5625, 0.875, 0.5625, 0.8125, 0.5938, 0.8125, 0.5938, 0.8438, 0.5625, 0.8438, 0.6094, 0.8125, 0.625, 0.8125, 0.625, 0.8173, 0.6094, 0.8302, 0.5625, 0.5938, 0.5933, 0.5938, 0.5938, 0.5946, 0.5938, 0.625, 0.5625, 0.625, 0.5625, 0.5625, 0.5746, 0.5625, 0.5933, 0.5938, 0.5625, 0.5938, 0.5625, 0.7188, 0.5938, 0.7188, 0.5938, 0.75, 0.5625, 0.75, 0.5625, 0.6875, 0.5938, 0.6875, 0.5938, 0.7188, 0.5625, 0.7188, 0.6094, 0.6875, 0.625, 0.6875, 0.625, 0.7188, 0.6094, 0.7188, 0.375, 0.4688, 0.4062, 0.5, 0.375, 0.5, 0.375, 0.4375, 0.4062, 0.4375, 0.4062, 0.4688, 0.375, 0.4688, 0.4062, 0.4375, 0.4375, 0.4375, 0.4375, 0.4688, 0.4062, 0.4688, 0.375, 0.6562, 0.4062, 0.6562, 0.4062, 0.6875, 0.375, 0.6875, 0.375, 0.625, 0.4062, 0.625, 0.4062, 0.6562, 0.375, 0.6562, 0.4062, 0.625, 0.4375, 0.625, 0.4375, 0.6562, 0.4062, 0.6562, 0.375, 0.7188, 0.4062, 0.75, 0.375, 0.75, 0.375, 0.6875, 0.4062, 0.6875, 0.4062, 0.7188, 0.375, 0.7188, 0.4062, 0.6875, 0.4375, 0.6875, 0.4375, 0.7188, 0.4062, 0.7188, 0.375, 0.5312, 0.4062, 0.5312, 0.4062, 0.5625, 0.375, 0.5625, 0.4062, 0.5, 0.375, 0.5312, 0.375, 0.5, 0.4062, 0.5, 0.4375, 0.5, 0.4375, 0.5312, 0.4062, 0.5312, 0.375, 0.5938, 0.4062, 0.5938, 0.4062, 0.625, 0.375, 0.625, 0.375, 0.5625, 0.4062, 0.5625, 0.4062, 0.5938, 0.375, 0.5938, 0.4062, 0.5625, 0.4375, 0.5625, 0.4375, 0.5938, 0.4062, 0.5938, 0.375, 0.875, 0.4062, 0.875, 0.4062, 0.8846, 0.375, 0.8787, 0.4062, 0.875, 0.4375, 0.875, 0.4375, 0.8883, 0.4062, 0.8846, 0.375, 0.7812, 0.4062, 0.7812, 0.4062, 0.8125, 0.375, 0.8125, 0.4062, 0.75, 0.375, 0.7812, 0.375, 0.75, 0.4062, 0.75, 0.4375, 0.75, 0.4375, 0.7812, 0.4062, 0.7812, 0.375, 0.8438, 0.4062, 0.8438, 0.4062, 0.875, 0.375, 0.875, 0.375, 0.8125, 0.4062, 0.8125, 0.4062, 0.8438, 0.375, 0.8438, 0.4062, 0.8125, 0.4375, 0.8125, 0.4375, 0.8438, 0.4062, 0.8438, 0.375, 0.4688, 0.4062, 0.4688, 0.4062, 0.5, 0.375, 0.7188, 0.4062, 0.7188, 0.4062, 0.75, 0.4062, 0.5, 0.4062, 0.5312, 0.375, 0.5312, 0.4062, 0.75, 0.4062, 0.7812, 0.375, 0.7812, 0.5938, 0.6875, 0.6094, 0.6875, 0.6094, 0.7188, 0.5938, 0.7188, 0.5938, 0.8125, 0.6094, 0.8125, 0.6094, 0.8302, 0.6014, 0.8438, 0.5938, 0.8438, 0.5938, 0.75, 0.6094, 0.75, 0.6094, 0.7812, 0.5938, 0.7812, 0.5938, 0.625, 0.6094, 0.625, 0.6094, 0.6562, 0.5938, 0.6562, 0.5938, 0.6562, 0.6094, 0.6562, 0.6094, 0.6875, 0.5938, 0.6875, 0.5938, 0.7812, 0.6094, 0.7812, 0.6094, 0.8125, 0.5938, 0.8125, 0.5938, 0.8438, 0.6014, 0.8438, 0.5938, 0.8533, 0.5938, 0.7188, 0.6094, 0.7188, 0.6094, 0.75, 0.5938, 0.75, 1.0, 0.9496, 0.8393, 0.8085, 0.692, 0.651, 0.33, 0.2903, 0.3295, 0.0, 1.0, 0.0, 1.0, 0.9355, 0.05163, 0.05163, 0.335, 0.05436, 0.642, 0.04442, 0.9519, 0.0586, 0.6094, 0.6235, 0.6101, 0.625, 0.6094, 0.625, 0.2463, 0.75, 0.3079, 0.5, 0.3125, 0.5, 0.3438, 0.5, 0.375, 0.5, 0.375, 0.5312, 0.375, 0.5625, 0.375, 0.5938, 0.375, 0.625, 0.375, 0.6562, 0.375, 0.6875, 0.375, 0.7188, 0.375, 0.75, 0.3438, 0.75, 0.3125, 0.75, 0.2812, 0.75, 0.25, 0.75, 0.375, 0.4329, 0.4062, 0.4273, 0.4062, 0.4375, 0.375, 0.4375, 0.4062, 0.4273, 0.4375, 0.4205, 0.4375, 0.4375, 0.4062, 0.4375, 0.5625, 0.5411, 0.5746, 0.5625, 0.5625, 0.5625, 0.4375, 0.4205, 0.4628, 0.4152, 0.4728, 0.4132, 0.4839, 0.4268, 0.4929, 0.4375, 0.4375, 0.4375, 0.625, 0.6551, 0.6259, 0.6562, 0.625, 0.6562, 0.0, 0.0, 0.6705, 0.0, 0.6559, 0.1494, 0.6858, 0.3058, 0.6912, 0.5139, 0.7012, 0.6001, 0.6863, 0.07701, 0.7812, 0.1855, 0.803, 0.4377, 0.8495, 0.8495, 0.6562, 0.6934, 0.6774, 0.7188, 0.6562, 0.7188, 0.5, 0.4467, 0.5393, 0.5, 0.5, 0.5, 0.5938, 0.5946, 0.5958, 0.5981, 0.6094, 0.6235, 0.6094, 0.625, 0.5938, 0.625, 0.6875, 0.7387, 0.6923, 0.75, 0.6875, 0.75])
me_cube_cell_001.materials.append(mat_material)
me_cube_cell_001.materials.append(mat_material_001)
me_cube_cell_001.use_remesh_fix_poles = True
me_cube_cell_001.use_remesh_preserve_attributes = False
me_cube_cell_001.use_mirror_vertex_groups = False
me_cube_cell_001.update()
me_cube_cell_002 = bpy.data.meshes.new('Cube_cell.002')
me_cube_cell_002.from_pydata([(0.8966, 1.248, -0.6618), (1.013, 1.411, -0.001772), (-6.887e-05, 1.424, -0.7114), (-6.887e-05, -0.00598, -0.8001), (0.4544, 1.316, -0.7073), (1.017, 0.7164, -0.6708), (1.007, 1.4, -0.3332), (-0.4545, 1.316, -0.7073), (0.5696, 0.002035, -0.7515), (-6.887e-05, 0.7622, -0.7218), (-6.887e-05, 1.464, -0.3508), (0.5272, 1.457, -0.001772), (0.5204, 1.442, -0.3443), (0.5204, 1.442, 0.3407), (-0.529, 0.7408, -0.698), (0.5289, 0.7408, -0.698), (0.6755, 1.255, -0.711), (1.01, 1.408, -0.1675), (-0.252, 1.418, -0.7074), (0.7699, 1.434, -0.001772), (0.2519, 1.418, -0.7074), (0.9729, 1.054, -0.6658), (0.9697, 1.355, -0.4965), (-6.887e-05, 1.093, -0.7355), (-6.887e-05, 1.444, -0.5214), (0.2636, 1.471, -0.001772), (0.5238, 1.45, -0.173), (0.5006, 1.415, -0.5156), (0.7637, 1.419, -0.3387), (0.2602, 1.453, -0.3476), (0.5238, 1.45, 0.1695), (0.7637, 1.419, 0.3352), (1.049, 0.7313, -0.5118), (1.044, 1.076, -0.343), (-0.2645, 0.7515, -0.7099), (-0.7728, 0.7286, -0.6844), (-0.5098, 1.076, -0.7221), (0.7727, 0.7286, -0.6844), (0.2644, 0.7515, -0.7099), (0.5096, 1.076, -0.7221), (0.2589, 1.085, -0.7269), (-0.7358, 1.064, -0.7204), (1.011, 1.066, -0.5042), (0.7668, 1.429, 0.1667), (0.2567, 1.436, -0.5184), (0.7432, 1.368, -0.5124), (0.7668, 1.429, -0.1702), (-0.2569, 1.436, -0.5184), (0.2619, 1.462, -0.1747), (-0.259, 1.085, -0.7269), (0.7356, 1.064, -0.7204), (0.8885, 1.189, -0.6576), (-6.887e-05, 1.257, -0.7463), (1.026, 1.238, -0.3381), (-0.4598, 1.233, -0.6565), (0.4596, 1.233, -0.6565), (0.248, 1.251, -0.7403), (0.9475, 1.211, -0.4887), (1.036, 1.244, -0.1699), (-0.2482, 1.251, -0.7403), (0.6767, 1.197, -0.6499), (-0.1775, 0.604, 0.4557), (0.2625, 1.466, 0.1038), (0.3138, 1.46, 0.1708), (0.03301, 1.473, -0.1761), (0.1819, 1.476, -0.001772), (0.4455, 1.445, 0.3417), (0.5094, 1.427, 0.436), (-6.887e-05, 1.472, -0.2146), (-0.2575, 1.439, -0.4862), (-0.125, 1.459, -0.3493), (-0.2895, 1.433, -0.518), (1.0, 1.409, 0.164), (1.01, 1.408, 0.1552), (0.804, 1.416, 0.3343), (0.7601, 1.41, 0.3659), (0.6634, 1.398, 0.4368), (0.5538, 1.405, 0.5114), (0.5768, 1.4, 0.5111), (-0.4694, 1.348, -0.6454), (1.046, 1.248, -0.01261), (1.044, 1.259, -0.001772), (0.557, 1.396, 0.524), (-0.5801, 1.281, -0.7094), (-0.5922, 1.211, -0.6525), (1.063, 1.081, -0.1707), (1.061, 1.104, -0.1502), (-0.7154, 1.11, -0.696), (-0.7699, 1.062, -0.7125), (1.066, 0.8778, -0.3489), (1.059, 0.7357, -0.4647), (-0.9602, 0.7192, -0.674), (-1.0, 0.7513, -0.671), (1.032, 0.459, -0.6811), (0.6382, 0.003178, -0.7442), (-0.08519, -0.004783, -0.7928), (-0.5488, 0.3814, -0.724), (0.5652, -0.07603, -0.7513), (0.4618, -0.1834, -0.7574), (0.335, -0.3163, -0.7658), (-6.887e-05, -0.07253, -0.7981), (1.063, 1.081, -0.1707), (1.066, 0.8778, -0.3489), (0.2625, 1.466, 0.1038), (0.3138, 1.46, 0.1708), (-6.887e-05, 1.472, -0.2146), (0.03301, 1.473, -0.1761), (0.1819, 1.476, -0.001772), (0.4455, 1.445, 0.3417), (0.5094, 1.427, 0.436), (-0.2575, 1.439, -0.4862), (-0.125, 1.459, -0.3493), (-0.2895, 1.433, -0.518), (1.0, 1.409, 0.164), (1.01, 1.408, 0.1552), (0.804, 1.416, 0.3343), (0.7601, 1.41, 0.3659), (0.6634, 1.398, 0.4368), (0.5768, 1.4, 0.5111), (0.5538, 1.405, 0.5114), (-0.4694, 1.348, -0.6454), (1.044, 1.259, -0.001772), (1.046, 1.248, -0.01261), (0.557, 1.396, 0.524), (-0.5801, 1.281, -0.7094), (-0.5922, 1.211, -0.6525), (1.061, 1.104, -0.1502), (-0.7154, 1.11, -0.696), (-0.7699, 1.062, -0.7125), (1.059, 0.7357, -0.4647), (-0.9602, 0.7192, -0.674), (-1.0, 0.7513, -0.671), (1.032, 0.459, -0.6811), (0.6382, 0.003178, -0.7442), (-0.08519, -0.004783, -0.7928), (-0.5488, 0.3814, -0.724), (0.5652, -0.07603, -0.7513), (0.4618, -0.1834, -0.7574), (0.335, -0.3163, -0.7658), (-6.887e-05, -0.07253, -0.7981)], [], [(60, 16, 0, 51), (59, 18, 2, 52), (58, 17, 1, 121, 122), (48, 106, 107, 25), (47, 112, 110), (46, 26, 11, 19), (45, 27, 12, 28), (44, 24, 10, 29), (43, 30, 13, 31), (57, 22, 6, 53), (8, 15, 37, 5, 93, 133), (3, 9, 38, 15, 8), (56, 20, 4, 55), (38, 40, 39, 15), (9, 23, 40, 38), (52, 2, 20, 56), (35, 41, 36, 14), (32, 42, 33, 89, 129), (5, 21, 42, 32), (51, 0, 22, 57), (30, 104, 108, 13), (11, 25, 103, 104, 30), (25, 107, 103), (1, 19, 43, 113, 114), (19, 11, 30, 43), (31, 13, 109, 119, 118, 117, 116), (27, 44, 29, 12), (4, 20, 44, 27), (20, 2, 24, 44), (22, 45, 28, 6), (0, 16, 45, 22), (16, 4, 27, 45), (17, 46, 19, 1), (6, 28, 46, 17), (28, 12, 26, 46), (7, 124, 120), (24, 47, 110, 111, 10), (2, 18, 47, 24), (18, 7, 120, 112, 47), (10, 111, 105), (26, 48, 25, 11), (12, 29, 48, 26), (29, 10, 105, 106, 48), (13, 108, 109), (53, 6, 17, 58), (34, 49, 23, 9), (14, 36, 49, 34), (54, 7, 18, 59), (37, 50, 21, 5), (15, 39, 50, 37), (55, 4, 16, 60), (39, 55, 60, 50), (36, 54, 59, 49), (33, 53, 58, 85), (21, 51, 57, 42), (23, 52, 56, 40), (40, 56, 55, 39), (41, 127, 125, 54, 36), (42, 57, 53, 33), (85, 58, 122, 126), (49, 59, 52, 23), (50, 60, 51, 21), (61, 131, 91, 135, 95, 139, 138), (134, 96, 14, 34, 9, 3), (137, 136, 94, 132, 90, 102, 101, 86, 80, 81, 73, 72, 115, 75, 76, 78, 123, 61, 138), (133, 97, 8), (100, 134, 3), (116, 74, 31), (128, 127, 41), (129, 93, 5, 32), (97, 98, 99, 100, 3, 8), (119, 82, 118), (96, 130, 35, 14), (130, 92, 128, 41, 35), (85, 89, 33), (74, 113, 43, 31), (125, 124, 7, 54), (114, 121, 1), (123, 77, 67, 66, 63, 62, 65, 64, 68, 70, 69, 71, 79, 83, 84, 87, 88, 131, 61)])
me_cube_cell_002.polygons.foreach_set('material_index', [0, 0, 0, 0, 0, 0, 0, 0, 0, 0, 1, 1, 0, 0, 0, 0, 0, 0, 0, 0, 0, 0, 0, 0, 0, 0, 0, 0, 0, 0, 0, 0, 0, 0, 0, 0, 0, 0, 0, 0, 0, 0, 0, 0, 0, 0, 0, 0, 0, 0, 0, 0, 0, 0, 0, 0, 0, 0, 0, 0, 0, 0, 0, 1, 0, 1, 1, 0, 0, 1, 1, 0, 1, 0, 0, 0, 0, 0, 0])
_k = set([(62, 63), (62, 65), (63, 66), (64, 65), (64, 68), (66, 67), (67, 77), (68, 70), (69, 70), (69, 71), (71, 79), (72, 73), (72, 115), (73, 81), (74, 113), (74, 116), (75, 76), (75, 115), (76, 78), (77, 123), (78, 123), (79, 83), (80, 81), (80, 86), (82, 118), (82, 119), (83, 84), (84, 87), (85, 89), (85, 126), (86, 101), (87, 88), (88, 131), (89, 129), (90, 102), (90, 132), (91, 131), (91, 135), (92, 128), (92, 130), (93, 129), (93, 133), (94, 132), (94, 136), (95, 135), (95, 139), (96, 130), (96, 134), (97, 98), (97, 133), (98, 99), (99, 100), (100, 134), (101, 102), (103, 104), (103, 107), (104, 108), (105, 106), (105, 111), (106, 107), (108, 109), (109, 119), (110, 111), (110, 112), (112, 120), (113, 114), (114, 121), (116, 117), (117, 118), (120, 124), (121, 122), (122, 126), (124, 125), (125, 127), (127, 128), (136, 137), (137, 138), (138, 139)])
me_cube_cell_002.attributes.new('sharp_edge', 'BOOLEAN', 'EDGE').data.foreach_set('value', [ (min(e.vertices), max(e.vertices)) in _k for e in me_cube_cell_002.edges])
_uv = me_cube_cell_002.uv_layers.new(name='UVMap')
_uv.uv.foreach_set('vector', [0.6094, 0.4688, 0.625, 0.4688, 0.625, 0.5, 0.6094, 0.5, 0.6094, 0.3437, 0.625, 0.3438, 0.625, 0.375, 0.6094, 0.375, 0.6094, 0.5938, 0.625, 0.5938, 0.625, 0.625, 0.6104, 0.625, 0.6094, 0.623, 0.7188, 0.5938, 0.7461, 0.5938, 0.7284, 0.625, 0.7188, 0.625, 0.7812, 0.5312, 0.7854, 0.5312, 0.7812, 0.5371, 0.6562, 0.5938, 0.6875, 0.5938, 0.6875, 0.625, 0.6562, 0.625, 0.6562, 0.5312, 0.6875, 0.5312, 0.6875, 0.5625, 0.6562, 0.5625, 0.7188, 0.5312, 0.75, 0.5312, 0.75, 0.5625, 0.7188, 0.5625, 0.6562, 0.6562, 0.6875, 0.6562, 0.6875, 0.6875, 0.6562, 0.6875, 0.6094, 0.5312, 0.625, 0.5312, 0.625, 0.5625, 0.6094, 0.5625, 0.5, 0.4375, 0.5625, 0.4375, 0.5625, 0.4688, 0.5625, 0.5, 0.5397, 0.5, 0.5, 0.4463, 0.5, 0.375, 0.5625, 0.375, 0.5625, 0.4062, 0.5625, 0.4375, 0.5, 0.4375, 0.6094, 0.4062, 0.625, 0.4062, 0.625, 0.4375, 0.6094, 0.4375, 0.5625, 0.4062, 0.5938, 0.4062, 0.5938, 0.4375, 0.5625, 0.4375, 0.5625, 0.375, 0.5938, 0.375, 0.5938, 0.4062, 0.5625, 0.4062, 0.6094, 0.375, 0.625, 0.375, 0.625, 0.4062, 0.6094, 0.4062, 0.5625, 0.2812, 0.5938, 0.2812, 0.5938, 0.3125, 0.5625, 0.3125, 0.5625, 0.5312, 0.5938, 0.5312, 0.5938, 0.5625, 0.575, 0.5625, 0.5625, 0.5405, 0.5625, 0.5, 0.5938, 0.5, 0.5938, 0.5312, 0.5625, 0.5312, 0.6094, 0.5, 0.625, 0.5, 0.625, 0.5312, 0.6094, 0.5312, 0.6875, 0.6562, 0.7126, 0.6562, 0.6965, 0.6875, 0.6875, 0.6875, 0.6875, 0.625, 0.7188, 0.625, 0.7188, 0.6441, 0.7126, 0.6562, 0.6875, 0.6562, 0.7188, 0.625, 0.7284, 0.625, 0.7188, 0.6441, 0.625, 0.625, 0.6562, 0.625, 0.6562, 0.6562, 0.6262, 0.6562, 0.625, 0.6546, 0.6562, 0.625, 0.6875, 0.625, 0.6875, 0.6562, 0.6562, 0.6562, 0.6562, 0.6875, 0.6875, 0.6875, 0.6875, 0.7049, 0.6807, 0.7188, 0.6777, 0.7188, 0.6675, 0.7057, 0.6562, 0.693, 0.6875, 0.5312, 0.7188, 0.5312, 0.7188, 0.5625, 0.6875, 0.5625, 0.6875, 0.5, 0.7188, 0.5, 0.7188, 0.5312, 0.6875, 0.5312, 0.7188, 0.5, 0.75, 0.5, 0.75, 0.5312, 0.7188, 0.5312, 0.625, 0.5312, 0.6562, 0.5312, 0.6562, 0.5625, 0.625, 0.5625, 0.625, 0.5, 0.6562, 0.5, 0.6562, 0.5312, 0.625, 0.5312, 0.6562, 0.5, 0.6875, 0.5, 0.6875, 0.5312, 0.6562, 0.5312, 0.625, 0.5938, 0.6562, 0.5938, 0.6562, 0.625, 0.625, 0.625, 0.625, 0.5625, 0.6562, 0.5625, 0.6562, 0.5938, 0.625, 0.5938, 0.6562, 0.5625, 0.6875, 0.5625, 0.6875, 0.5938, 0.6562, 0.5938, 0.8125, 0.5, 0.8302, 0.5, 0.8125, 0.5101, 0.75, 0.5312, 0.7812, 0.5312, 0.7812, 0.5371, 0.765, 0.5625, 0.75, 0.5625, 0.75, 0.5, 0.7812, 0.5, 0.7812, 0.5312, 0.75, 0.5312, 0.7812, 0.5, 0.8125, 0.5, 0.8125, 0.5101, 0.7854, 0.5312, 0.7812, 0.5312, 0.75, 0.5625, 0.765, 0.5625, 0.75, 0.5869, 0.6875, 0.5938, 0.7188, 0.5938, 0.7188, 0.625, 0.6875, 0.625, 0.6875, 0.5625, 0.7188, 0.5625, 0.7188, 0.5938, 0.6875, 0.5938, 0.7188, 0.5625, 0.75, 0.5625, 0.75, 0.5869, 0.7461, 0.5938, 0.7188, 0.5938, 0.6875, 0.6875, 0.6965, 0.6875, 0.6875, 0.7049, 0.6094, 0.5625, 0.625, 0.5625, 0.625, 0.5938, 0.6094, 0.5938, 0.5625, 0.3438, 0.5938, 0.3438, 0.5938, 0.375, 0.5625, 0.375, 0.5625, 0.3125, 0.5938, 0.3125, 0.5938, 0.3438, 0.5625, 0.3438, 0.6094, 0.3125, 0.625, 0.3125, 0.625, 0.3438, 0.6094, 0.3437, 0.5625, 0.4688, 0.5938, 0.4688, 0.5938, 0.5, 0.5625, 0.5, 0.5625, 0.4375, 0.5938, 0.4375, 0.5938, 0.4688, 0.5625, 0.4688, 0.6094, 0.4375, 0.625, 0.4375, 0.625, 0.4688, 0.6094, 0.4688, 0.5938, 0.4375, 0.6094, 0.4375, 0.6094, 0.4688, 0.5938, 0.4688, 0.5938, 0.3125, 0.6094, 0.3125, 0.6094, 0.3437, 0.5938, 0.3438, 0.5938, 0.5625, 0.6094, 0.5625, 0.6094, 0.5938, 0.5938, 0.5938, 0.5938, 0.5, 0.6094, 0.5, 0.6094, 0.5312, 0.5938, 0.5312, 0.5938, 0.375, 0.6094, 0.375, 0.6094, 0.4062, 0.5938, 0.4062, 0.5938, 0.4062, 0.6094, 0.4062, 0.6094, 0.4375, 0.5938, 0.4375, 0.5938, 0.2812, 0.5992, 0.2812, 0.6094, 0.2934, 0.6094, 0.3125, 0.5938, 0.3125, 0.5938, 0.5312, 0.6094, 0.5312, 0.6094, 0.5625, 0.5938, 0.5625, 0.5938, 0.5938, 0.6094, 0.5938, 0.6094, 0.623, 0.5958, 0.5978, 0.5938, 0.3438, 0.6094, 0.3437, 0.6094, 0.375, 0.5938, 0.375, 0.5938, 0.4688, 0.6094, 0.4688, 0.6094, 0.5, 0.5938, 0.5, 0.0, 0.0, 0.8626, 0.0, 0.8649, 0.02813, 0.9033, 0.3265, 0.9561, 0.6688, 0.9602, 0.7281, 0.9355, 0.9355, 0.5, 0.3657, 0.5321, 0.3125, 0.5625, 0.3125, 0.5625, 0.3438, 0.5625, 0.375, 0.5, 0.375, 1.0, 0.8975, 0.8908, 0.7817, 0.817, 0.6999, 0.4455, 0.2584, 0.6553, 0.2288, 0.7745, 0.2199, 0.9758, 0.224, 0.2256, 0.2256, 0.2935, 0.1499, 0.2994, 0.1442, 0.4018, 0.06654, 0.419, 0.06618, 0.7612, 0.06244, 0.8356, 0.06553, 0.0716, 0.0716, 0.1334, 0.0109, 0.1494, 0.0, 1.0, 0.0, 1.0, 0.9355, 0.5, 0.4463, 0.4932, 0.4375, 0.5, 0.4375, 0.4944, 0.375, 0.5, 0.3657, 0.5, 0.375, 0.6562, 0.693, 0.6511, 0.6875, 0.6562, 0.6875, 0.5938, 0.2768, 0.5992, 0.2812, 0.5938, 0.2812, 0.5625, 0.5405, 0.5397, 0.5, 0.5625, 0.5, 0.5625, 0.5312, 0.4932, 0.4375, 0.4842, 0.4266, 0.473, 0.413, 0.4944, 0.375, 0.5, 0.375, 0.5, 0.4375, 0.6807, 0.7188, 0.6798, 0.7208, 0.6777, 0.7188, 0.5321, 0.3125, 0.5625, 0.2572, 0.5625, 0.2812, 0.5625, 0.3125, 0.5625, 0.2572, 0.5657, 0.2515, 0.5938, 0.2768, 0.5938, 0.2812, 0.5625, 0.2812, 0.5936, 0.5938, 0.575, 0.5625, 0.5938, 0.5625, 0.6511, 0.6875, 0.6262, 0.6562, 0.6562, 0.6562, 0.6562, 0.6875, 0.6094, 0.2934, 0.625, 0.2948, 0.625, 0.3125, 0.6094, 0.3125, 0.625, 0.6546, 0.6104, 0.625, 0.625, 0.625, 0.1494, 0.1494, 0.1498, 0.1401, 0.1815, 0.1161, 0.2311, 0.09653, 0.3399, 0.08116, 0.3822, 0.07475, 0.4485, 0.06423, 0.5767, 0.06686, 0.6052, 0.06765, 0.716, 0.08215, 0.8351, 0.1037, 0.8642, 0.1102, 0.2116, 0.1569, 0.31, 0.1079, 0.3927, 0.1515, 0.5333, 0.1182, 0.5986, 0.1055, 1.0, 0.1374, 1.0, 1.0])
me_cube_cell_002.materials.append(mat_material)
me_cube_cell_002.materials.append(mat_material_001)
me_cube_cell_002.use_remesh_fix_poles = True
me_cube_cell_002.use_remesh_preserve_attributes = False
me_cube_cell_002.use_mirror_vertex_groups = False
me_cube_cell_002.update()

# ---- objects
ob_cube_cell = bpy.data.objects.new('Cube_cell', me_cube_cell_004)
ob_cube_cell_001 = bpy.data.objects.new('Cube_cell.001', me_cube_cell_005)
ob_cube_cell_002 = bpy.data.objects.new('Cube_cell.002', me_cube_cell_001)
ob_cube_cell_003 = bpy.data.objects.new('Cube_cell.003', me_cube_cell_002)

# ---- transforms, parenting, visibility, modifiers, constraints
ob_cube_cell.location = (0.0, 0.0, 0.0)
ob_cube_cell.rotation_euler = (1.571, -0.0, 0.0)
ob_cube_cell.lineart.crease_threshold = 0.0
ob_cube_cell_001.location = (0.0, 0.0, 0.0)
ob_cube_cell_001.rotation_euler = (1.571, -0.0, 0.0)
ob_cube_cell_001.lineart.crease_threshold = 0.0
ob_cube_cell_002.location = (0.0, 0.0, 0.0)
ob_cube_cell_002.rotation_euler = (1.571, -0.0, 0.0)
ob_cube_cell_002.lineart.crease_threshold = 0.0
ob_cube_cell_003.location = (0.0, 0.0, 0.0)
ob_cube_cell_003.rotation_euler = (1.571, -0.0, 0.0)
ob_cube_cell_003.lineart.crease_threshold = 0.0

# ---- collection membership
col_collection.objects.link(ob_cube_cell)
col_collection.objects.link(ob_cube_cell_001)
col_collection.objects.link(ob_cube_cell_002)
col_collection.objects.link(ob_cube_cell_003)

# ---- scene / render settings (as saved in the file)
scene.frame_start = 1; scene.frame_end = 250; scene.frame_set(1)
scene.render.engine = 'BLENDER_EEVEE_NEXT'
scene.cycles.use_denoising = False
scene.cycles.samples = 128
scene.cycles.sampling_pattern = 'TABULATED_SOBOL'
scene.cycles.use_adaptive_sampling = False
scene.cycles.use_light_tree = False
scene.view_settings.view_transform = 'Filmic'
bpy.context.view_layer.update()

# ---- added for rendering (the .blend has no active camera and no usable light): camera, sun
cam_auto = bpy.data.cameras.new('AutoCamera')
cam_auto.lens = 50.0
cam_auto.sensor_width = 36.0
cam_auto.clip_end = 1000.0
ob_auto_camera = bpy.data.objects.new('AutoCamera', cam_auto)
scene.collection.objects.link(ob_auto_camera)
ob_auto_camera.location = (3.76491, -4.51621, 3.07213)
ob_auto_camera.rotation_euler = (1.09748, -7.21219e-08, 0.694738)
scene.camera = ob_auto_camera
light_auto_sun = bpy.data.lights.new('AutoSun', 'SUN')
light_auto_sun.energy = 3.0
light_auto_sun.angle = 0.0523599
ob_auto_sun = bpy.data.objects.new('AutoSun', light_auto_sun)
scene.collection.objects.link(ob_auto_sun)
ob_auto_sun.rotation_euler = (0.872665, 0.174533, 0.523599)
bpy.context.view_layer.update()
